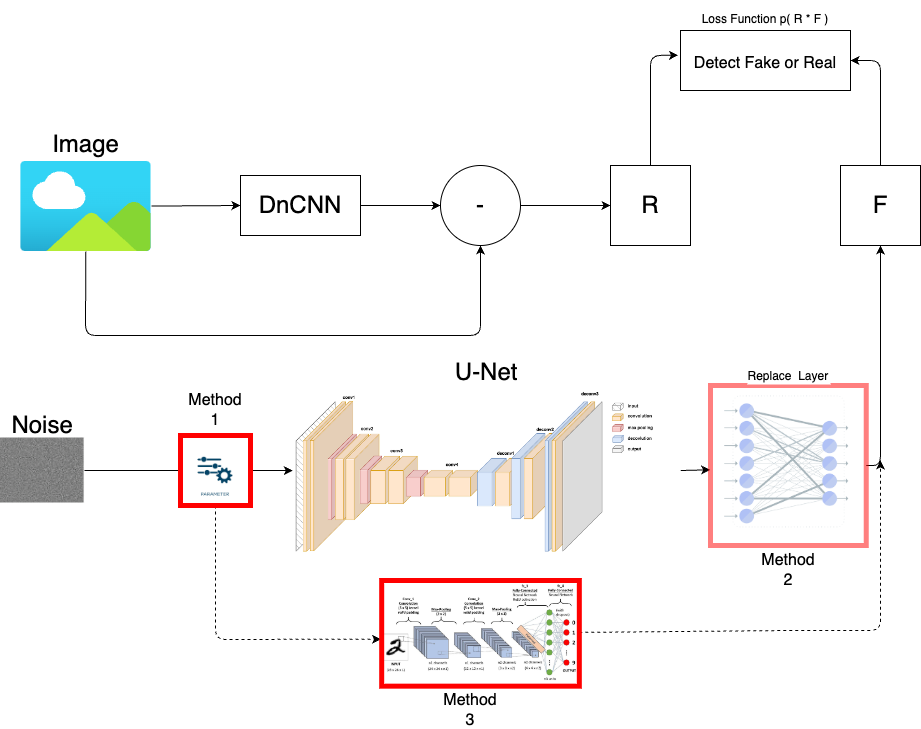

The diagram above was exported from draw.io. Its source (the exported page's mxGraphModel, read from the mxfile embedded in the PNG):
<mxGraphModel dx="1434" dy="671" grid="1" gridSize="10" guides="1" tooltips="1" connect="1" arrows="1" fold="1" page="1" pageScale="1" pageWidth="827" pageHeight="1169" math="0" shadow="0">
  <root>
    <mxCell id="0" />
    <mxCell id="1" parent="0" />
    <mxCell id="26" value="&lt;font style=&quot;font-size: 16px;&quot;&gt;Detect Fake or Real&lt;/font&gt;" style="rounded=0;whiteSpace=wrap;html=1;fontSize=24;" parent="1" vertex="1">
      <mxGeometry x="750" y="65" width="170" height="60" as="geometry" />
    </mxCell>
    <mxCell id="3" style="edgeStyle=none;html=1;entryX=0;entryY=0.5;entryDx=0;entryDy=0;" parent="1" source="2" target="4" edge="1">
      <mxGeometry relative="1" as="geometry">
        <mxPoint x="380" y="245" as="targetPoint" />
      </mxGeometry>
    </mxCell>
    <mxCell id="10" style="edgeStyle=none;html=1;entryX=0.5;entryY=1;entryDx=0;entryDy=0;fontSize=24;" parent="1" source="2" target="6" edge="1">
      <mxGeometry relative="1" as="geometry">
        <Array as="points">
          <mxPoint x="155" y="370" />
          <mxPoint x="550" y="370" />
        </Array>
      </mxGeometry>
    </mxCell>
    <mxCell id="2" value="Image" style="aspect=fixed;html=1;points=[];align=center;image;fontSize=24;image=img/lib/azure2/general/Image.svg;labelPosition=center;verticalLabelPosition=top;verticalAlign=bottom;" parent="1" vertex="1">
      <mxGeometry x="90" y="196" width="130.91" height="90" as="geometry" />
    </mxCell>
    <mxCell id="5" style="edgeStyle=none;html=1;entryX=0;entryY=0.5;entryDx=0;entryDy=0;" parent="1" source="4" target="6" edge="1">
      <mxGeometry relative="1" as="geometry">
        <mxPoint x="570" y="240" as="targetPoint" />
      </mxGeometry>
    </mxCell>
    <mxCell id="4" value="DnCNN" style="rounded=0;whiteSpace=wrap;html=1;labelPosition=center;verticalLabelPosition=middle;align=center;verticalAlign=middle;fontSize=24;" parent="1" vertex="1">
      <mxGeometry x="310" y="210" width="120" height="60" as="geometry" />
    </mxCell>
    <mxCell id="7" style="edgeStyle=none;html=1;exitX=1;exitY=0.5;exitDx=0;exitDy=0;fontSize=24;entryX=0;entryY=0.5;entryDx=0;entryDy=0;" parent="1" source="6" target="8" edge="1">
      <mxGeometry relative="1" as="geometry">
        <mxPoint x="710" y="244.81818181818176" as="targetPoint" />
      </mxGeometry>
    </mxCell>
    <mxCell id="6" value="&lt;font style=&quot;font-size: 24px;&quot;&gt;-&lt;/font&gt;" style="ellipse;whiteSpace=wrap;html=1;aspect=fixed;" parent="1" vertex="1">
      <mxGeometry x="510" y="200" width="80" height="80" as="geometry" />
    </mxCell>
    <mxCell id="24" style="edgeStyle=none;html=1;entryX=-0.014;entryY=0.411;entryDx=0;entryDy=0;fontSize=24;entryPerimeter=0;" parent="1" source="8" target="26" edge="1">
      <mxGeometry relative="1" as="geometry">
        <Array as="points">
          <mxPoint x="720" y="90" />
        </Array>
      </mxGeometry>
    </mxCell>
    <mxCell id="8" value="R" style="rounded=0;whiteSpace=wrap;html=1;labelPosition=center;verticalLabelPosition=middle;align=center;verticalAlign=middle;fontSize=24;" parent="1" vertex="1">
      <mxGeometry x="680" y="200" width="80" height="80" as="geometry" />
    </mxCell>
    <mxCell id="19" style="edgeStyle=none;html=1;fontSize=24;entryX=0.5;entryY=1;entryDx=0;entryDy=0;exitX=1;exitY=0.5;exitDx=0;exitDy=0;" parent="1" source="37" target="20" edge="1">
      <mxGeometry relative="1" as="geometry">
        <mxPoint x="1140" y="550.0000000000002" as="targetPoint" />
        <mxPoint x="890" y="650" as="sourcePoint" />
        <Array as="points">
          <mxPoint x="950" y="500" />
        </Array>
      </mxGeometry>
    </mxCell>
    <mxCell id="38" style="edgeStyle=none;html=1;exitX=1;exitY=0.5;exitDx=0;exitDy=0;entryX=-0.002;entryY=0.527;entryDx=0;entryDy=0;entryPerimeter=0;fontSize=16;" parent="1" source="13" target="37" edge="1">
      <mxGeometry relative="1" as="geometry" />
    </mxCell>
    <mxCell id="13" value="U-Net" style="shape=image;verticalLabelPosition=top;labelBackgroundColor=default;verticalAlign=bottom;aspect=fixed;imageAspect=0;image=https://miro.medium.com/v2/resize:fit:1400/1*IIhpCi1fCaNZxFaeobfBsA.png;fontSize=24;labelPosition=center;align=center;imageBackground=default;imageBorder=none;strokeWidth=5;" parent="1" vertex="1">
      <mxGeometry x="362.28" y="420" width="387.72" height="170" as="geometry" />
    </mxCell>
    <mxCell id="18" style="edgeStyle=none;html=1;exitX=1;exitY=0.5;exitDx=0;exitDy=0;fontSize=24;startArrow=none;entryX=0;entryY=0.5;entryDx=0;entryDy=0;" parent="1" source="34" target="13" edge="1">
      <mxGeometry relative="1" as="geometry">
        <mxPoint x="410" y="504.9473684210527" as="targetPoint" />
      </mxGeometry>
    </mxCell>
    <mxCell id="17" value="Noise" style="shape=image;verticalLabelPosition=top;labelBackgroundColor=default;verticalAlign=bottom;aspect=fixed;imageAspect=0;image=https://miro.medium.com/v2/resize:fit:2000/1*Z0Qc0-ixlMKKs8EnPN3Z-Q.png;clipPath=inset(22.58% 2.33% 22.58% 83%);labelPosition=center;align=center;fontSize=24;" parent="1" vertex="1">
      <mxGeometry x="70" y="472.5" width="84.12" height="65" as="geometry" />
    </mxCell>
    <mxCell id="25" style="edgeStyle=none;html=1;entryX=1;entryY=0.5;entryDx=0;entryDy=0;fontSize=24;" parent="1" source="20" target="26" edge="1">
      <mxGeometry relative="1" as="geometry">
        <Array as="points">
          <mxPoint x="950" y="95" />
        </Array>
      </mxGeometry>
    </mxCell>
    <mxCell id="20" value="F" style="whiteSpace=wrap;html=1;aspect=fixed;fontSize=24;labelPosition=center;verticalLabelPosition=middle;align=center;verticalAlign=middle;" parent="1" vertex="1">
      <mxGeometry x="909.9999999999999" y="200" width="80" height="80" as="geometry" />
    </mxCell>
    <mxCell id="23" value="&lt;font style=&quot;font-size: 12px;&quot;&gt;Loss Function p( R * F )&lt;/font&gt;" style="text;html=1;strokeColor=none;fillColor=none;align=center;verticalAlign=middle;whiteSpace=wrap;rounded=0;fontSize=24;" parent="1" vertex="1">
      <mxGeometry x="740.86" y="35" width="188.28" height="30" as="geometry" />
    </mxCell>
    <mxCell id="35" value="" style="edgeStyle=none;html=1;exitX=1;exitY=0.5;exitDx=0;exitDy=0;fontSize=24;endArrow=none;" parent="1" source="17" target="34" edge="1">
      <mxGeometry relative="1" as="geometry">
        <mxPoint x="410" y="504.9473684210527" as="targetPoint" />
        <mxPoint x="220.90999999999985" y="505" as="sourcePoint" />
      </mxGeometry>
    </mxCell>
    <mxCell id="44" style="edgeStyle=none;html=1;entryX=-0.003;entryY=0.555;entryDx=0;entryDy=0;entryPerimeter=0;fontSize=16;dashed=1;" parent="1" source="34" target="43" edge="1">
      <mxGeometry relative="1" as="geometry">
        <Array as="points">
          <mxPoint x="285" y="674" />
        </Array>
      </mxGeometry>
    </mxCell>
    <mxCell id="34" value="" style="shape=image;verticalLabelPosition=bottom;labelBackgroundColor=default;verticalAlign=top;aspect=fixed;imageAspect=0;image=https://t3.ftcdn.net/jpg/04/75/01/84/360_F_475018422_VHKwfgrRlSgiTOoYCpjFcX5NikBQeIp4.jpg;imageBackground=none;imageBorder=#FF0000;strokeWidth=5;" parent="1" vertex="1">
      <mxGeometry x="250" y="470" width="70" height="70" as="geometry" />
    </mxCell>
    <mxCell id="37" value="Replace  Layer" style="shape=image;verticalLabelPosition=top;labelBackgroundColor=default;verticalAlign=bottom;aspect=fixed;imageAspect=0;image=https://miro.medium.com/v2/resize:fit:439/1*sVvC9YwPFD5RJ9xgxrYHPw.png;imageBorder=#FF0000;strokeWidth=5;labelPosition=center;align=center;opacity=50;" parent="1" vertex="1">
      <mxGeometry x="780" y="420" width="155.74" height="160" as="geometry" />
    </mxCell>
    <mxCell id="45" style="edgeStyle=none;html=1;dashed=1;fontSize=16;" parent="1" source="43" edge="1">
      <mxGeometry relative="1" as="geometry">
        <mxPoint x="950" y="495" as="targetPoint" />
        <Array as="points">
          <mxPoint x="858" y="665" />
          <mxPoint x="950" y="665" />
        </Array>
      </mxGeometry>
    </mxCell>
    <mxCell id="43" value="" style="shape=image;verticalLabelPosition=bottom;labelBackgroundColor=default;verticalAlign=top;aspect=fixed;imageAspect=0;image=https://miro.medium.com/v2/resize:fit:1400/1*4OUonEDfZwCfR4Y-G-h1fw.jpeg;imageBorder=#FF0000;strokeWidth=5;" parent="1" vertex="1">
      <mxGeometry x="451.19" y="615" width="197.63" height="105.66" as="geometry" />
    </mxCell>
    <mxCell id="47" value="Method 1" style="text;html=1;strokeColor=none;fillColor=none;align=center;verticalAlign=middle;whiteSpace=wrap;rounded=0;strokeWidth=5;fontSize=16;opacity=50;" parent="1" vertex="1">
      <mxGeometry x="255" y="430" width="60" height="30" as="geometry" />
    </mxCell>
    <mxCell id="49" value="Method 3" style="text;html=1;strokeColor=none;fillColor=none;align=center;verticalAlign=middle;whiteSpace=wrap;rounded=0;strokeWidth=5;fontSize=16;opacity=50;" parent="1" vertex="1">
      <mxGeometry x="509.9999999999999" y="730" width="60" height="30" as="geometry" />
    </mxCell>
    <mxCell id="50" value="Method 2" style="text;html=1;strokeColor=none;fillColor=none;align=center;verticalAlign=middle;whiteSpace=wrap;rounded=0;strokeWidth=5;fontSize=16;opacity=50;" parent="1" vertex="1">
      <mxGeometry x="827.8699999999999" y="590" width="60" height="30" as="geometry" />
    </mxCell>
  </root>
</mxGraphModel>